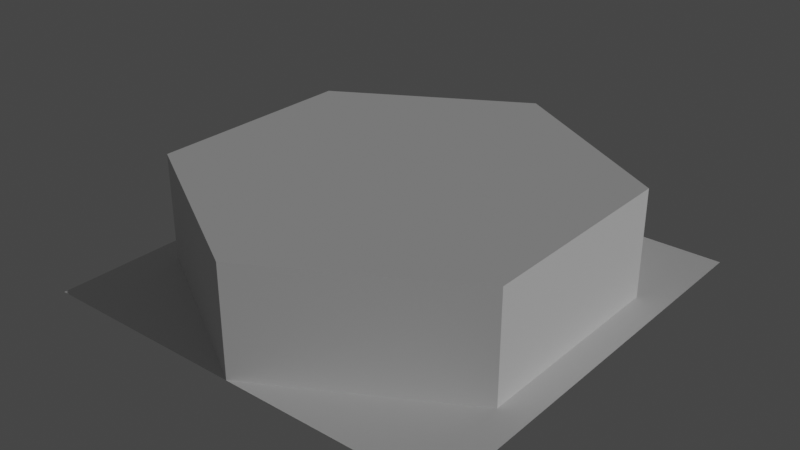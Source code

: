 # Source: Chapter23Start.blend  (saved by Blender 3.2.14; exported with 4.5.12 LTS)
import bpy
from mathutils import Matrix  # noqa: F401  (used for matrix-valued properties, if any)

bpy.ops.wm.read_factory_settings(use_empty=True)
scene = bpy.context.scene
scene.name = 'Scene'

# ---- collections
col_collection = bpy.data.collections.new('Collection'); scene.collection.children.link(col_collection)

# ---- node groups
ng_chapter23start = bpy.data.node_groups.new('Chapter23Start', 'GeometryNodeTree')
_s = ng_chapter23start.interface.new_socket(name='Geometry', in_out='OUTPUT', socket_type='NodeSocketGeometry')
_s = ng_chapter23start.interface.new_socket(name='Geometry', in_out='INPUT', socket_type='NodeSocketGeometry')
ng_chapter23start.is_modifier = True
_N = ng_chapter23start.nodes; _L = ng_chapter23start.links
n0 = _N.new('GeometryNodeInputIndex'); n0.name = 'Index'; n0.location = (141, -195)
n1 = _N.new('GeometryNodeInputPosition'); n1.name = 'Position'; n1.location = (134, -134)
n2 = _N.new('GeometryNodeSetPosition'); n2.name = 'Set Position'; n2.location = (338, 205)
n3 = _N.new('GeometryNodeMeshLine'); n3.name = 'Mesh Line'; n3.location = (-352, 237)
n4 = _N.new('GeometryNodeObjectInfo'); n4.name = 'Object Info.001'; n4.location = (-337, -54)
n5 = _N.new('GeometryNodeInstanceOnPoints'); n5.name = 'Instance on Points'; n5.location = (-31, 264)
n6 = _N.new('GeometryNodeMeshLine'); n6.name = 'Mesh Line.001'; n6.location = (-189, 241)
n7 = _N.new('GeometryNodeSetMaterial'); n7.name = 'Set Material'; n7.location = (543, 228)
n8 = _N.new('GeometryNodeRealizeInstances'); n8.name = 'Realize Instances'; n8.location = (739, 232)
n9 = _N.new('NodeGroupInput'); n9.name = 'Group Input'; n9.location = (7, 367)
n10 = _N.new('NodeGroupOutput'); n10.name = 'Group Output'; n10.location = (362, 354)
n11 = _N.new('ShaderNodeSeparateXYZ'); n11.name = 'Separate XYZ'; n11.location = (351, -48)
n12 = _N.new('ShaderNodeMath'); n12.name = 'Math'; n12.location = (-25, -92)
n13 = _N.new('FunctionNodeRandomValue'); n13.name = 'Random Value.001'; n13.location = (-181, -83)
n14 = _N.new('GeometryNodeInstanceOnPoints'); n14.name = 'Instance on Points.001'; n14.location = (125, 265)
_L.new(n9.outputs[0], n10.inputs[0])
n10.is_active_output = True

# ---- world
world_world = bpy.data.worlds.new('World'); scene.world = world_world
world_world.use_nodes = True; world_world.node_tree.nodes.clear()
_N = world_world.node_tree.nodes; _L = world_world.node_tree.links
n0 = _N.new('ShaderNodeOutputWorld'); n0.name = 'World Output'; n0.location = (300, 300)
n1 = _N.new('ShaderNodeBackground'); n1.name = 'Background'; n1.location = (10, 300)
n1.inputs[0].default_value = (0.05088, 0.05088, 0.05088, 1.0)
_L.new(n1.outputs[0], n0.inputs[0])
n0.is_active_output = True
world_world.color = (0.05088, 0.05088, 0.05088)
world_world.use_sun_shadow = False
world_world.sun_shadow_jitter_overblur = 0.0

# ---- lights
light_sun = bpy.data.lights.new('Sun', 'SUN')
light_sun.transmission_factor = 0.0
light_sun.energy = 1.0
light_sun.shadow_soft_size = 0.125

# ---- meshes
me_plane = bpy.data.meshes.new('Plane')
me_plane.from_pydata([(-1.0, -1.0, 0.0), (1.0, -1.0, 0.0), (-1.0, 1.0, 0.0), (1.0, 1.0, 0.0)], [], [(0, 1, 3, 2)])
_uv = me_plane.uv_layers.new(name='UVMap')
_uv.uv.foreach_set('vector', [0.0, 0.0, 1.0, 0.0, 1.0, 1.0, 0.0, 1.0])
me_plane.use_remesh_fix_poles = True
me_plane.use_remesh_preserve_attributes = False
me_plane.update()
me_cylinder = bpy.data.meshes.new('Cylinder')
me_cylinder.from_pydata([(-0.866, 0.5, 0.0), (-0.866, 0.5, 0.5), (0.0, 1.0, 0.0), (0.0, 1.0, 0.5), (0.866, 0.5, 0.0), (0.866, 0.5, 0.5), (0.866, -0.5, 0.0), (0.866, -0.5, 0.5), (-8.941e-08, -1.0, 0.0), (-8.941e-08, -1.0, 0.5), (-0.866, -0.5, 0.0), (-0.866, -0.5, 0.5)], [], [(0, 1, 3, 2), (2, 3, 5, 4), (4, 5, 7, 6), (6, 7, 9, 8), (3, 1, 11, 9, 7, 5), (8, 9, 11, 10), (10, 11, 1, 0), (0, 2, 4, 6, 8, 10)])
_uv = me_cylinder.uv_layers.new(name='UVMap')
_uv.uv.foreach_set('vector', [1.0, 0.5, 1.0, 1.0, 0.8333, 1.0, 0.8333, 0.5, 0.8333, 0.5, 0.8333, 1.0, 0.6667, 1.0, 0.6667, 0.5, 0.6667, 0.5, 0.6667, 1.0, 0.5, 1.0, 0.5, 0.5, 0.5, 0.5, 0.5, 1.0, 0.3333, 1.0, 0.3333, 0.5, 0.4578, 0.37, 0.25, 0.49, 0.04215, 0.37, 0.04215, 0.13, 0.25, 0.01, 0.4578, 0.13, 0.3333, 0.5, 0.3333, 1.0, 0.1667, 1.0, 0.1667, 0.5, 0.1667, 0.5, 0.1667, 1.0, -8.941e-08, 1.0, -8.941e-08, 0.5, 0.75, 0.49, 0.9578, 0.37, 0.9578, 0.13, 0.75, 0.01, 0.5422, 0.13, 0.5422, 0.37])
me_cylinder.use_remesh_fix_poles = True
me_cylinder.use_remesh_preserve_attributes = False
me_cylinder.update()

# ---- objects
ob_chapter23 = bpy.data.objects.new('Chapter23', me_plane)
ob_sun = bpy.data.objects.new('Sun', light_sun)
ob_hex = bpy.data.objects.new('Hex', me_cylinder)

# ---- transforms, parenting, visibility, modifiers, constraints
ob_chapter23.location = (0.0, 0.0, 0.0)
_m = ob_chapter23.modifiers.new('GeometryNodes', 'NODES')
_m.node_group = ng_chapter23start
ob_sun.location = (17.87, 0.0, 17.5)
ob_sun.rotation_euler = (-0.4193, 1.045, -0.469)
ob_hex.location = (0.0, 0.0, 0.0)

# ---- collection membership
col_collection.objects.link(ob_chapter23)
col_collection.objects.link(ob_sun)
col_collection.objects.link(ob_hex)

# ---- scene / render settings (as saved in the file)
scene.frame_start = 1; scene.frame_end = 250; scene.frame_set(1)
scene.render.engine = 'BLENDER_EEVEE_NEXT'
scene.cycles.sampling_pattern = 'TABULATED_SOBOL'
scene.cycles.use_light_tree = False
scene.eevee.use_gtao = True
scene.eevee.use_raytracing = True
scene.view_settings.view_transform = 'Filmic'
bpy.context.view_layer.update()

# ---- added for rendering (the .blend has no active camera): camera
cam_auto = bpy.data.cameras.new('AutoCamera')
cam_auto.lens = 50.0
cam_auto.sensor_width = 36.0
cam_auto.clip_end = 1000.0
ob_auto_camera = bpy.data.objects.new('AutoCamera', cam_auto)
scene.collection.objects.link(ob_auto_camera)
ob_auto_camera.location = (2.65751, -3.18901, 2.376)
ob_auto_camera.rotation_euler = (1.09748, -7.21219e-08, 0.694738)
scene.camera = ob_auto_camera
bpy.context.view_layer.update()
